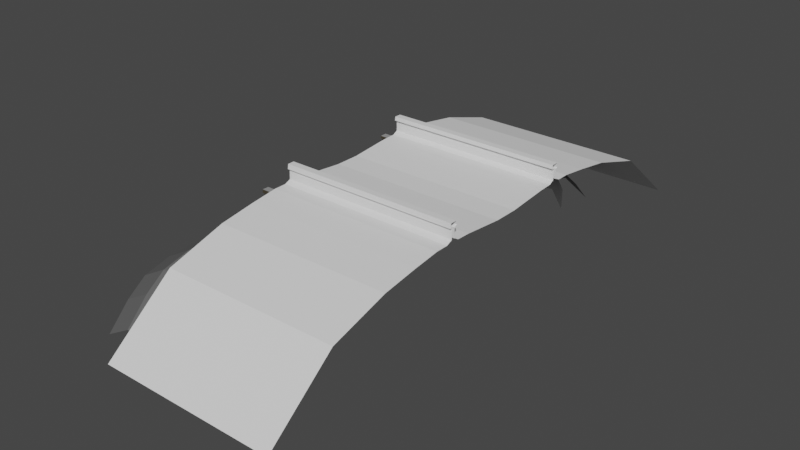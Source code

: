 # Source: Rail_Texturing.blend  (saved by Blender 2.92.15; exported with 4.5.12 LTS)
import bpy
from mathutils import Matrix  # noqa: F401  (used for matrix-valued properties, if any)

bpy.ops.wm.read_factory_settings(use_empty=True)
scene = bpy.context.scene
scene.name = 'Scene'

# ---- collections
col_collection = bpy.data.collections.new('Collection'); scene.collection.children.link(col_collection)

# ---- materials (node trees are filled in below, after node groups)
mat_wood = bpy.data.materials.new('Wood')
mat_wood.use_transparent_shadow = False
mat_steel_brown = bpy.data.materials.new('Steel-Brown')
mat_steel_brown.use_transparent_shadow = False
mat_steel_shiny = bpy.data.materials.new('Steel-Shiny')
mat_steel_shiny.use_transparent_shadow = False
mat_gravel = bpy.data.materials.new('Gravel')
mat_gravel.use_transparent_shadow = False
mat_schwelle = bpy.data.materials.new('Schwelle')
mat_schwelle.use_transparent_shadow = False

# ---- material node trees
mat_wood.use_nodes = True; mat_wood.node_tree.nodes.clear()
_N = mat_wood.node_tree.nodes; _L = mat_wood.node_tree.links
n0 = _N.new('ShaderNodeBsdfPrincipled'); n0.name = 'Principled BSDF'; n0.location = (10, 300)
n0.distribution = 'GGX'
n0.subsurface_method = 'BURLEY'
n0.inputs[0].default_value = (0.5773, 0.6738, 0.5221, 1.0)
n0.inputs[3].default_value = 1.45
n0.inputs[27].default_value = (0.0, 0.0, 0.0, 1.0)
n0.inputs[28].default_value = 1.0
n1 = _N.new('ShaderNodeOutputMaterial'); n1.name = 'Material Output'; n1.location = (300, 300)
_L.new(n0.outputs[0], n1.inputs[0])
n1.is_active_output = True
mat_steel_brown.use_nodes = True; mat_steel_brown.node_tree.nodes.clear()
_N = mat_steel_brown.node_tree.nodes; _L = mat_steel_brown.node_tree.links
n0 = _N.new('ShaderNodeBsdfPrincipled'); n0.name = 'Principled BSDF'; n0.location = (10, 300)
n0.distribution = 'GGX'
n0.subsurface_method = 'BURLEY'
n0.inputs[0].default_value = (0.06072, 0.05048, 0.03175, 1.0)
n0.inputs[3].default_value = 1.45
n0.inputs[27].default_value = (0.0, 0.0, 0.0, 1.0)
n0.inputs[28].default_value = 1.0
n1 = _N.new('ShaderNodeOutputMaterial'); n1.name = 'Material Output'; n1.location = (300, 300)
_L.new(n0.outputs[0], n1.inputs[0])
n1.is_active_output = True
mat_steel_shiny.use_nodes = True; mat_steel_shiny.node_tree.nodes.clear()
_N = mat_steel_shiny.node_tree.nodes; _L = mat_steel_shiny.node_tree.links
n0 = _N.new('ShaderNodeBsdfPrincipled'); n0.name = 'Principled BSDF'; n0.location = (10, 300)
n0.distribution = 'GGX'
n0.subsurface_method = 'BURLEY'
n0.inputs[0].default_value = (0.3108, 0.3108, 0.3108, 1.0)
n0.inputs[3].default_value = 1.45
n0.inputs[27].default_value = (0.0, 0.0, 0.0, 1.0)
n0.inputs[28].default_value = 1.0
n1 = _N.new('ShaderNodeOutputMaterial'); n1.name = 'Material Output'; n1.location = (300, 300)
_L.new(n0.outputs[0], n1.inputs[0])
n1.is_active_output = True
mat_gravel.use_nodes = True; mat_gravel.node_tree.nodes.clear()
_N = mat_gravel.node_tree.nodes; _L = mat_gravel.node_tree.links
n0 = _N.new('ShaderNodeBsdfPrincipled'); n0.name = 'Principled BSDF'; n0.location = (10, 300)
n0.distribution = 'GGX'
n0.subsurface_method = 'BURLEY'
n0.inputs[0].default_value = (0.1237, 0.1237, 0.1237, 1.0)
n0.inputs[3].default_value = 1.45
n0.inputs[27].default_value = (0.0, 0.0, 0.0, 1.0)
n0.inputs[28].default_value = 1.0
n1 = _N.new('ShaderNodeOutputMaterial'); n1.name = 'Material Output'; n1.location = (300, 300)
_L.new(n0.outputs[0], n1.inputs[0])
n1.is_active_output = True
mat_schwelle.use_nodes = True; mat_schwelle.node_tree.nodes.clear()
_N = mat_schwelle.node_tree.nodes; _L = mat_schwelle.node_tree.links
n0 = _N.new('ShaderNodeBsdfPrincipled'); n0.name = 'Principled BSDF'; n0.location = (10, 300)
n0.distribution = 'GGX'
n0.subsurface_method = 'BURLEY'
n0.inputs[3].default_value = 1.45
n0.inputs[27].default_value = (0.0, 0.0, 0.0, 1.0)
n0.inputs[28].default_value = 1.0
n1 = _N.new('ShaderNodeOutputMaterial'); n1.name = 'Material Output'; n1.location = (300, 300)
_L.new(n0.outputs[0], n1.inputs[0])
n1.is_active_output = True

# ---- world
world_world = bpy.data.worlds.new('World'); scene.world = world_world
world_world.use_nodes = True; world_world.node_tree.nodes.clear()
_N = world_world.node_tree.nodes; _L = world_world.node_tree.links
n0 = _N.new('ShaderNodeOutputWorld'); n0.name = 'World Output'; n0.location = (300, 300)
n1 = _N.new('ShaderNodeBackground'); n1.name = 'Background'; n1.location = (10, 300)
n1.inputs[0].default_value = (0.05088, 0.05088, 0.05088, 1.0)
_L.new(n1.outputs[0], n0.inputs[0])
n0.is_active_output = True
world_world.color = (0.05088, 0.05088, 0.05088)
world_world.use_sun_shadow = False
world_world.sun_shadow_jitter_overblur = 0.0

# ---- meshes
me_plane = bpy.data.meshes.new('Plane')
me_plane.from_pydata([(0.2207, -1.379, 0.01882), (0.2207, -0.1088, 0.06314), (0.2207, -0.4652, 0.09662), (0.2207, -0.5893, 0.1011), (0.2207, -0.6327, 0.125), (0.2207, -0.6342, 0.2118), (0.2207, -0.6102, 0.2252), (0.2207, -0.6147, 0.2581), (0.2207, -0.6745, 0.2581), (0.2207, -0.6805, 0.2162), (0.2207, -0.6611, 0.2103), (0.2207, -0.6641, 0.125), (0.2207, -0.7179, 0.1011), (0.2207, -0.8274, 0.1011), (0.2207, -1.06, 0.07007), (0.2207, -1.893, -0.1375), (0.2207, -2.507, -0.6435), (1.808, -1.379, 0.01882), (1.808, -0.1088, 0.06314), (1.808, -0.4652, 0.09662), (1.808, -0.5893, 0.1011), (1.808, -0.6327, 0.125), (1.808, -0.6342, 0.2118), (1.808, -0.6102, 0.2252), (1.808, -0.6147, 0.2581), (1.808, -0.6745, 0.2581), (1.808, -0.6805, 0.2162), (1.808, -0.6611, 0.2103), (1.808, -0.6641, 0.125), (1.808, -0.7179, 0.1011), (1.808, -0.8274, 0.1011), (1.808, -1.06, 0.07007), (1.808, -1.893, -0.1375), (1.808, -2.507, -0.6435), (0.2207, 1.379, 0.01882), (0.2207, 0.1088, 0.06314), (0.2207, 0.4652, 0.09662), (0.2207, 0.5893, 0.1011), (0.2207, 0.6327, 0.125), (0.2207, 0.6342, 0.2118), (0.2207, 0.6102, 0.2252), (0.2207, 0.6147, 0.2581), (0.2207, 0.6745, 0.2581), (0.2207, 0.6805, 0.2162), (0.2207, 0.6611, 0.2103), (0.2207, 0.6641, 0.125), (0.2207, 0.7179, 0.1011), (0.2207, 0.8274, 0.1011), (0.2207, 1.06, 0.07007), (0.2207, 1.893, -0.1375), (0.2207, 2.507, -0.6435), (1.808, 1.379, 0.01882), (1.808, 0.1088, 0.06314), (1.808, 0.4652, 0.09662), (1.808, 0.5893, 0.1011), (1.808, 0.6327, 0.125), (1.808, 0.6342, 0.2118), (1.808, 0.6102, 0.2252), (1.808, 0.6147, 0.2581), (1.808, 0.6745, 0.2581), (1.808, 0.6805, 0.2162), (1.808, 0.6611, 0.2103), (1.808, 0.6641, 0.125), (1.808, 0.7179, 0.1011), (1.808, 0.8274, 0.1011), (1.808, 1.06, 0.07007), (1.808, 1.893, -0.1375), (1.808, 2.507, -0.6435)], [], [(11, 12, 29, 28), (4, 5, 22, 21), (12, 13, 30, 29), (5, 6, 23, 22), (13, 14, 31, 30), (6, 7, 24, 23), (0, 15, 32, 17), (7, 8, 25, 24), (14, 0, 17, 31), (15, 16, 33, 32), (8, 9, 26, 25), (1, 2, 19, 18), (9, 10, 27, 26), (2, 3, 20, 19), (10, 11, 28, 27), (3, 4, 21, 20), (45, 62, 63, 46), (38, 55, 56, 39), (46, 63, 64, 47), (39, 56, 57, 40), (47, 64, 65, 48), (40, 57, 58, 41), (34, 51, 66, 49), (41, 58, 59, 42), (48, 65, 51, 34), (49, 66, 67, 50), (42, 59, 60, 43), (35, 52, 53, 36), (43, 60, 61, 44), (36, 53, 54, 37), (44, 61, 62, 45), (37, 54, 55, 38), (1, 18, 52, 35)])
_uv = me_plane.uv_layers.new(name='UVMap')
_uv.uv.foreach_set('vector', [0.7523, 0.7432, 0.7523, 0.7566, 0.4135, 0.7566, 0.4135, 0.7432, 0.7524, 0.6603, 0.7524, 0.6801, 0.4135, 0.6801, 0.4135, 0.6603, 0.7523, 0.7566, 0.7523, 0.7816, 0.4135, 0.7816, 0.4135, 0.7566, 0.7524, 0.6801, 0.7524, 0.6865, 0.4135, 0.6865, 0.4135, 0.6801, 0.7523, 0.7816, 0.7523, 0.8351, 0.4135, 0.8351, 0.4135, 0.7816, 0.7524, 0.6865, 0.7524, 0.694, 0.4135, 0.694, 0.4135, 0.6865, 0.7523, 0.9091, 0.7523, 1.032, 0.4135, 1.032, 0.4135, 0.9091, 0.7524, 0.694, 0.7524, 0.7077, 0.4135, 0.7077, 0.4135, 0.694, 0.7523, 0.8351, 0.7523, 0.9091, 0.4135, 0.9091, 0.4135, 0.8351, 0.7523, 1.032, 0.7523, 1.213, 0.4135, 1.213, 0.4135, 1.032, 0.7524, 0.7077, 0.7524, 0.7174, 0.4135, 0.7174, 0.4135, 0.7077, 0.7524, 0.5389, 0.7524, 0.6207, 0.4135, 0.6207, 0.4135, 0.5389, 0.7524, 0.7174, 0.7523, 0.7237, 0.4135, 0.7237, 0.4135, 0.7174, 0.7524, 0.6207, 0.7524, 0.649, 0.4135, 0.649, 0.4135, 0.6207, 0.7523, 0.7237, 0.7523, 0.7432, 0.4135, 0.7432, 0.4135, 0.7237, 0.7524, 0.649, 0.7524, 0.6603, 0.4135, 0.6603, 0.4135, 0.649, 0.7523, 0.285, 0.4135, 0.285, 0.4135, 0.2715, 0.7523, 0.2715, 0.7524, 0.3678, 0.4135, 0.3678, 0.4135, 0.348, 0.7524, 0.348, 0.7523, 0.2715, 0.4135, 0.2715, 0.4135, 0.2465, 0.7523, 0.2465, 0.7524, 0.348, 0.4135, 0.348, 0.4135, 0.3417, 0.7524, 0.3417, 0.7523, 0.2465, 0.4135, 0.2465, 0.4135, 0.193, 0.7523, 0.193, 0.7524, 0.3417, 0.4135, 0.3417, 0.4135, 0.3341, 0.7524, 0.3341, 0.7523, 0.1191, 0.4135, 0.1191, 0.4135, -0.00349, 0.7523, -0.00349, 0.7524, 0.3341, 0.4135, 0.3341, 0.4135, 0.3204, 0.7524, 0.3204, 0.7523, 0.193, 0.4135, 0.193, 0.4135, 0.1191, 0.7523, 0.1191, 0.7523, -0.00349, 0.4135, -0.00349, 0.4135, -0.1852, 0.7523, -0.1852, 0.7524, 0.3204, 0.4135, 0.3204, 0.4135, 0.3108, 0.7524, 0.3108, 0.7524, 0.4892, 0.4135, 0.4892, 0.4135, 0.4075, 0.7524, 0.4075, 0.7524, 0.3108, 0.4135, 0.3108, 0.4135, 0.3044, 0.7523, 0.3044, 0.7524, 0.4075, 0.4135, 0.4075, 0.4135, 0.3791, 0.7524, 0.3791, 0.7523, 0.3044, 0.4135, 0.3044, 0.4135, 0.285, 0.7523, 0.285, 0.7524, 0.3791, 0.4135, 0.3791, 0.4135, 0.3678, 0.7524, 0.3678, 0.7524, 0.5389, 0.4135, 0.5389, 0.4135, 0.4892, 0.7524, 0.4892])
me_plane.materials.append(None)
me_plane.use_remesh_preserve_volume = False
me_plane.use_remesh_preserve_attributes = False
me_plane.use_mirror_vertex_groups = False
me_plane.update()
me_plane_001 = bpy.data.meshes.new('Plane.001')
me_plane_001.from_pydata([(-0.006151, -0.03667, -0.7305), (0.9938, -0.03667, -0.7305), (0.9938, -0.1219, -0.733), (-0.006151, -0.1219, -0.733), (-0.006151, -0.00233, -0.6873), (0.9938, -0.00233, -0.6873), (0.9938, -0.001058, -0.7483), (-0.006151, -0.001058, -0.7483), (-0.006151, -0.1639, -0.6084), (0.9938, -0.1639, -0.6084), (0.9938, -0.1232, -0.7102), (-0.006151, -0.1232, -0.7102), (0.9938, -0.1601, -0.8348), (-0.006151, -0.1601, -0.8348), (0.9938, -0.03031, -0.7496), (-0.006151, -0.03031, -0.7496), (-0.006151, -0.0354, -0.7089), (0.9938, -0.0354, -0.7089), (0.9938, -0.02395, -0.6873), (-0.006151, -0.02395, -0.6873), (0.6765, -0.1589, -1.158), (0.6812, -0.2535, -1.184), (0.3065, -0.2535, -1.184), (0.3112, -0.1589, -1.158), (0.3065, -0.2535, 1.184), (-0.006151, -0.03667, 0.7305), (-0.006151, -0.1219, 0.733), (0.9938, -0.1219, 0.733), (0.9938, -0.03667, 0.7305), (-0.006151, -0.00233, 0.6873), (-0.006151, -0.001058, 0.7483), (0.9938, -0.001058, 0.7483), (0.9938, -0.00233, 0.6873), (-0.006151, -0.1639, 0.6084), (-0.006151, -0.1232, 0.7102), (0.9938, -0.1232, 0.7102), (0.9938, -0.1639, 0.6084), (-0.006151, -0.1601, 0.8348), (0.9938, -0.1601, 0.8348), (-0.006151, -0.03031, 0.7496), (0.9938, -0.03031, 0.7496), (-0.006151, -0.0354, 0.7089), (-0.006151, -0.02395, 0.6873), (0.9938, -0.02395, 0.6873), (0.9938, -0.0354, 0.7089), (0.6812, -0.2535, 1.184), (0.6765, -0.1589, 1.158), (0.3112, -0.1589, 1.158)], [], [(0, 1, 2, 3), (4, 5, 6, 7), (8, 9, 10, 11), (3, 2, 12, 13), (7, 6, 14, 15), (16, 17, 18, 19), (11, 10, 17, 16), (15, 14, 1, 0), (19, 18, 5, 4), (46, 45, 21, 20), (20, 21, 22, 23), (23, 22, 24, 47), (20, 23, 47, 46), (25, 26, 27, 28), (29, 30, 31, 32), (33, 34, 35, 36), (26, 37, 38, 27), (30, 39, 40, 31), (41, 42, 43, 44), (34, 41, 44, 35), (39, 25, 28, 40), (42, 29, 32, 43), (46, 47, 24, 45)])
me_plane_001.polygons.foreach_set('use_smooth', [True] * 23)
me_plane_001.polygons.foreach_set('material_index', [1, 2, 1, 1, 1, 1, 1, 1, 1, 0, 0, 0, 0, 1, 2, 1, 1, 1, 1, 1, 1, 1, 0])
_k = set([(0, 1), (0, 3), (0, 15), (1, 2), (1, 14), (2, 3), (2, 12), (3, 13), (4, 5), (4, 7), (4, 19), (5, 6), (5, 18), (6, 7), (6, 14), (7, 15), (8, 9), (8, 11), (9, 10), (10, 11), (10, 17), (11, 16), (12, 13), (14, 15), (16, 17), (16, 19), (17, 18), (18, 19), (20, 21), (20, 23), (20, 46), (21, 22), (21, 45), (22, 23), (22, 24), (23, 47), (24, 45), (24, 47), (25, 26), (25, 28), (25, 39), (26, 27), (26, 37), (27, 28), (27, 38), (28, 40), (29, 30), (29, 32), (29, 42), (30, 31), (30, 39), (31, 32), (31, 40), (32, 43), (33, 34), (33, 36), (34, 35), (34, 41), (35, 36), (35, 44), (37, 38), (39, 40), (41, 42), (41, 44), (42, 43), (43, 44), (45, 46), (46, 47)])
me_plane_001.attributes.new('sharp_edge', 'BOOLEAN', 'EDGE').data.foreach_set('value', [ (min(e.vertices), max(e.vertices)) in _k for e in me_plane_001.edges])
_uv = me_plane_001.uv_layers.new(name='UVMap')
_uv.uv.foreach_set('vector', [0.0001355, 0.323, 0.9123, 0.323, 0.9123, 0.4007, 0.0001353, 0.4007, 0.0001356, 0.2222, 0.9123, 0.2222, 0.9123, 0.2779, 0.0001355, 0.2779, 0.0001351, 0.0001377, 0.9123, 0.000135, 0.9123, 0.1001, 0.0001353, 0.1001, 0.0001353, 0.4007, 0.9123, 0.4007, 0.9123, 0.4999, 0.000135, 0.4999, 0.0001355, 0.2779, 0.9123, 0.2779, 0.9123, 0.3046, 0.0001355, 0.3046, 0.0001356, 0.1802, 0.9123, 0.1802, 0.9123, 0.2025, 0.0001356, 0.2025, 0.0001353, 0.1001, 0.9123, 0.1001, 0.9123, 0.1802, 0.0001356, 0.1802, 0.0001355, 0.3046, 0.9123, 0.3046, 0.9123, 0.323, 0.0001355, 0.323, 0.0001356, 0.2025, 0.9123, 0.2025, 0.9123, 0.2222, 0.0001356, 0.2222, -0.1224, 1.724, -0.02219, 1.751, -0.02219, -0.7532, -0.1224, -0.7262, 0.2862, -0.3616, 0.1825, -0.3566, 0.1825, -0.7532, 0.2862, -0.7482, -0.0219, -0.7262, 0.07837, -0.7532, 0.07837, 1.752, -0.0219, 1.725, 1.366, 0.2903, 1.366, 0.5713, -0.4157, 0.5713, -0.4157, 0.2903, 0.0001351, 0.677, 0.0001352, 0.5993, 0.9123, 0.5993, 0.9123, 0.677, 0.000135, 0.7778, 0.0001351, 0.7221, 0.9123, 0.7221, 0.9123, 0.7778, 0.0001357, 0.9999, 0.0001353, 0.8999, 0.9123, 0.8999, 0.9123, 0.9999, 0.0001352, 0.5993, 0.0001355, 0.5001, 0.9123, 0.5001, 0.9123, 0.5993, 0.0001351, 0.7221, 0.0001351, 0.6954, 0.9123, 0.6954, 0.9123, 0.7221, 0.0001351, 0.8198, 0.000135, 0.7975, 0.9123, 0.7975, 0.9123, 0.8198, 0.0001353, 0.8999, 0.0001351, 0.8198, 0.9123, 0.8198, 0.9123, 0.8999, 0.0001351, 0.6954, 0.0001351, 0.677, 0.9123, 0.677, 0.9123, 0.6954, 0.000135, 0.7975, 0.000135, 0.7778, 0.9123, 0.7778, 0.9123, 0.7975, 0.0787, -0.3607, 0.0787, -0.7465, 0.1822, -0.7514, 0.1822, -0.3557])
me_plane_001.materials.append(mat_wood)
me_plane_001.materials.append(mat_steel_brown)
me_plane_001.materials.append(mat_steel_shiny)
me_plane_001.use_remesh_fix_poles = True
me_plane_001.use_remesh_preserve_attributes = False
me_plane_001.use_mirror_vertex_groups = False
me_plane_001.update()
me_plane_001.normals_split_custom_set([tuple(v) for v in zip(*[iter([0.0, 0.02984, -0.9996, 0.0, 0.02984, -0.9996, 0.0, 0.02984, -0.9996, 0.0, 0.02984, -0.9996, 0.0, 0.9998, 0.02083, 0.0, 0.9998, 0.02083, 0.0, 0.9998, 0.02083, 0.0, 0.9998, 0.02083, 0.0, 0.9285, 0.3714, 0.0, 0.9285, 0.3714, 0.0, 0.9285, 0.3714, 0.0, 0.9285, 0.3714, 0.0, 0.9363, -0.3511, 0.0, 0.9363, -0.3511, 0.0, 0.9363, -0.3511, 0.0, 0.9363, -0.3511, 0.0, 0.04344, -0.9991, 0.0, 0.04344, -0.9991, 0.0, 0.04344, -0.9991, 0.0, 0.04344, -0.9991, 0.0, -0.8838, 0.4679, 0.0, -0.8838, 0.4679, 0.0, -0.8838, 0.4679, 0.0, -0.8838, 0.4679, 0.0, -0.01449, 0.9999, 0.0, -0.01449, 0.9999, 0.0, -0.01449, 0.9999, 0.0, -0.01449, 0.9999, 0.0, -0.9487, -0.3162, 0.0, -0.9487, -0.3162, 0.0, -0.9487, -0.3162, 0.0, -0.9487, -0.3162, 0.0, 0.0, 1.0, 0.0, 0.0, 1.0, 0.0, 0.0, 1.0, 0.0, 0.0, 1.0, 0.9259, -0.08989, -0.367, 0.8433, -0.2449, -0.4784, 0.8417, -0.1892, -0.5057, 0.815, -0.4427, 0.3738, -0.4189, -0.2221, -0.8804, 0.3104, -0.2284, -0.9228, 0.0, 0.2605, -0.9655, 0.0, 0.2605, -0.9655, -0.9988, 0.04922, 0.0, -0.9988, 0.04922, 0.0, -0.8433, -0.2449, -0.4784, -0.82, -0.5468, -0.1692, -0.4336, 0.7922, 0.4294, 0.0, 1.0, 0.0, 0.2743, 0.7921, -0.5453, -0.3734, 0.9203, -0.1166, 0.0, 0.02984, 0.9996, 0.0, 0.02984, 0.9996, 0.0, 0.02984, 0.9996, 0.0, 0.02984, 0.9996, 0.0, 0.9998, -0.02083, 0.0, 0.9998, -0.02083, 0.0, 0.9998, -0.02083, 0.0, 0.9998, -0.02083, 0.0, 0.9285, -0.3714, 0.0, 0.9285, -0.3714, 0.0, 0.9285, -0.3714, 0.0, 0.9285, -0.3714, 0.0, 0.9363, 0.3511, 0.0, 0.9363, 0.3511, 0.0, 0.9363, 0.3511, 0.0, 0.9363, 0.3511, 0.0, 0.04344, 0.9991, 0.0, 0.04344, 0.9991, 0.0, 0.04344, 0.9991, 0.0, 0.04344, 0.9991, 0.0, -0.8838, -0.4679, 0.0, -0.8838, -0.4679, 0.0, -0.8838, -0.4679, 0.0, -0.8838, -0.4679, 0.0, -0.01449, -0.9999, 0.0, -0.01449, -0.9999, 0.0, -0.01449, -0.9999, 0.0, -0.01449, -0.9999, 0.0, -0.9487, 0.3162, 0.0, -0.9487, 0.3162, 0.0, -0.9487, 0.3162, 0.0, -0.9487, 0.3162, 0.0, 0.0, -1.0, 0.0, 0.0, -1.0, 0.0, 0.0, -1.0, 0.0, 0.0, -1.0, -0.1022, -0.1248, 0.9869, 0.5414, -0.06593, 0.8382, -0.2516, 0.6965, 0.672, 0.2515, 0.6965, 0.672])] * 3)])
me_plane_002 = bpy.data.meshes.new('Plane.002')
me_plane_002.from_pydata([(0.0, 0.5468, -0.1939), (1.0, 0.5468, -0.1939), (0.0, 0.8222, -0.1856), (1.0, 0.8222, -0.1856), (0.0, 1.54, -0.2326), (1.0, 1.54, -0.2326), (0.0, 1.784, -0.2936), (1.0, 1.784, -0.2936), (0.0, 1.96, -0.4236), (1.0, 1.96, -0.4236), (0.0, 2.162, -0.6346), (1.0, 2.162, -0.6346), (1.25, 0.5468, -0.3368), (1.25, 0.8222, -0.3284), (1.25, 1.54, -0.3754), (1.25, 1.784, -0.4365), (1.25, 1.96, -0.5664), (1.25, 2.162, -0.7775), (-0.2391, 0.5468, -0.3288), (-0.2391, 0.8222, -0.3204), (-0.2391, 1.54, -0.3674), (-0.2391, 1.784, -0.4285), (-0.2391, 1.96, -0.5584), (-0.2391, 2.162, -0.7695), (0.0, 0.0, -0.2179), (1.0, 0.0, -0.2179), (0.0, -0.5468, -0.1939), (1.0, -0.5468, -0.1939), (0.0, -0.8222, -0.1856), (1.0, -0.8222, -0.1856), (0.0, -1.54, -0.2326), (1.0, -1.54, -0.2326), (0.0, -1.784, -0.2936), (1.0, -1.784, -0.2936), (0.0, -1.96, -0.4236), (1.0, -1.96, -0.4236), (0.0, -2.162, -0.6346), (1.0, -2.162, -0.6346), (1.25, 0.0, -0.3608), (1.25, -0.5468, -0.3368), (1.25, -0.8222, -0.3284), (1.25, -1.54, -0.3754), (1.25, -1.784, -0.4365), (1.25, -1.96, -0.5664), (1.25, -2.162, -0.7775), (-0.2391, 0.0, -0.3528), (-0.2391, -0.5468, -0.3288), (-0.2391, -0.8222, -0.3204), (-0.2391, -1.54, -0.3674), (-0.2391, -1.784, -0.4285), (-0.2391, -1.96, -0.5584), (-0.2391, -2.162, -0.7695)], [], [(24, 25, 1, 0), (0, 1, 3, 2), (2, 3, 5, 4), (4, 5, 7, 6), (6, 7, 9, 8), (8, 9, 11, 10), (3, 1, 12, 13), (9, 7, 15, 16), (1, 25, 38, 12), (5, 3, 13, 14), (11, 9, 16, 17), (7, 5, 14, 15), (8, 10, 23, 22), (24, 0, 18, 45), (4, 6, 21, 20), (0, 2, 19, 18), (6, 8, 22, 21), (2, 4, 20, 19), (24, 26, 27, 25), (26, 28, 29, 27), (28, 30, 31, 29), (30, 32, 33, 31), (32, 34, 35, 33), (34, 36, 37, 35), (29, 40, 39, 27), (35, 43, 42, 33), (27, 39, 38, 25), (31, 41, 40, 29), (37, 44, 43, 35), (33, 42, 41, 31), (34, 50, 51, 36), (24, 45, 46, 26), (30, 48, 49, 32), (26, 46, 47, 28), (32, 49, 50, 34), (28, 47, 48, 30)])
_uv = me_plane_002.uv_layers.new(name='UVMap')
_uv.uv.foreach_set('vector', [0.4981, 0.2937, 0.4989, 0.7132, 0.2694, 0.7119, 0.2691, 0.2952, 0.2691, 0.2952, 0.2694, 0.7119, 0.1544, 0.7106, 0.1545, 0.2965, 0.1545, 0.2965, 0.1544, 0.7106, -0.01978, 0.7094, -0.01968, 0.298, -0.01968, 0.298, -0.01978, 0.7094, -0.1234, 0.7086, -0.1233, 0.299, -0.1233, 0.299, -0.1234, 0.7086, -0.213, 0.71, -0.2134, 0.2981, -0.2134, 0.2981, -0.213, 0.71, -0.3339, 0.7124, -0.335, 0.2965, 0.1544, 0.7106, 0.2694, 0.7119, 0.269, 0.8189, 0.1527, 0.8176, -0.213, 0.71, -0.1234, 0.7086, -0.1316, 0.8138, -0.2234, 0.8152, 0.2694, 0.7119, 0.4989, 0.7132, 0.4991, 0.8202, 0.269, 0.8189, -0.01978, 0.7094, 0.1544, 0.7106, 0.1527, 0.8176, -0.02492, 0.8158, -0.3339, 0.7124, -0.213, 0.71, -0.2234, 0.8152, -0.3454, 0.8182, -0.1234, 0.7086, -0.01978, 0.7094, -0.02492, 0.8158, -0.1316, 0.8138, -0.2134, 0.2981, -0.335, 0.2965, -0.3449, 0.1954, -0.2224, 0.1976, 0.4981, 0.2937, 0.2691, 0.2952, 0.2687, 0.1938, 0.4979, 0.1922, -0.01968, 0.298, -0.1233, 0.299, -0.1304, 0.1987, -0.02408, 0.1969, 0.2691, 0.2952, 0.1545, 0.2965, 0.1529, 0.1951, 0.2687, 0.1938, -0.1233, 0.299, -0.2134, 0.2981, -0.2224, 0.1976, -0.1304, 0.1987, 0.1545, 0.2965, -0.01968, 0.298, -0.02408, 0.1969, 0.1529, 0.1951, 0.4981, 0.2937, 0.7271, 0.2943, 0.7284, 0.7111, 0.4989, 0.7132, 0.7271, 0.2943, 0.8417, 0.2952, 0.8434, 0.7093, 0.7284, 0.7111, 0.8417, 0.2952, 1.016, 0.296, 1.018, 0.7074, 0.8434, 0.7093, 1.016, 0.296, 1.12, 0.2966, 1.121, 0.7062, 1.018, 0.7074, 1.12, 0.2966, 1.21, 0.2954, 1.211, 0.7073, 1.121, 0.7062, 1.21, 0.2954, 1.331, 0.2933, 1.332, 0.7092, 1.211, 0.7073, 0.8434, 0.7093, 0.8456, 0.8162, 0.7293, 0.818, 0.7284, 0.7111, 1.211, 0.7073, 1.222, 0.8125, 1.13, 0.8113, 1.121, 0.7062, 0.7284, 0.7111, 0.7293, 0.818, 0.4991, 0.8202, 0.4989, 0.7132, 1.018, 0.7074, 1.023, 0.8137, 0.8456, 0.8162, 0.8434, 0.7093, 1.332, 0.7092, 1.344, 0.8149, 1.222, 0.8125, 1.211, 0.7073, 1.121, 0.7062, 1.13, 0.8113, 1.023, 0.8137, 1.018, 0.7074, 1.21, 0.2954, 1.218, 0.1948, 1.341, 0.1922, 1.331, 0.2933, 0.4981, 0.2937, 0.4979, 0.1922, 0.7272, 0.193, 0.7271, 0.2943, 1.016, 0.296, 1.02, 0.1949, 1.126, 0.1963, 1.12, 0.2966, 0.7271, 0.2943, 0.7272, 0.193, 0.8429, 0.1938, 0.8417, 0.2952, 1.12, 0.2966, 1.126, 0.1963, 1.218, 0.1948, 1.21, 0.2954, 0.8417, 0.2952, 0.8429, 0.1938, 1.02, 0.1949, 1.016, 0.296])
me_plane_002.materials.append(mat_gravel)
me_plane_002.use_remesh_fix_poles = True
me_plane_002.use_remesh_preserve_attributes = False
me_plane_002.use_mirror_vertex_groups = False
me_plane_002.update()
me_plane_003 = bpy.data.meshes.new('Plane.003')
me_plane_003.from_pydata([(0.2543, -0.4702, -1.926), (0.2636, -0.7354, -2.137), (0.01101, -0.7388, -2.136), (0.01376, -0.4585, -1.927), (0.2596, -0.2279, -0.8268), (0.2586, -0.2291, -1.102), (-0.001399, -0.218, -1.101), (0.02949, -0.2021, -0.8291), (0.2757, -0.2309, -1.379), (0.2614, -0.3486, -1.652), (0.0219, -0.3355, -1.653), (-0.005128, -0.2698, -1.375), (0.2443, -0.2476, -0.2751), (0.2636, -0.2227, -0.5523), (0.01062, -0.2265, -0.5519), (0.004212, -0.2382, -0.2759), (0.7572, -0.231, -0.2765), (0.7445, -0.2474, -0.5501), (0.5183, -0.2167, -0.5528), (0.4947, -0.2472, -0.2751), (0.7786, -0.2273, -1.379), (0.7764, -0.3299, -1.654), (0.5008, -0.3627, -1.651), (0.528, -0.2412, -1.379), (0.7657, -0.2199, -0.8275), (0.7583, -0.2296, -1.102), (0.5532, -0.2103, -1.107), (0.5247, -0.2083, -0.8286), (0.7535, -0.4719, -1.926), (0.7471, -0.7567, -2.135), (0.4963, -0.7578, -2.135), (0.505, -0.47, -1.926), (1.017, -0.4538, -1.928), (1.008, -0.7423, -2.136), (0.9987, -0.2021, -0.8256), (1.017, -0.218, -1.103), (1.022, -0.2707, -1.378), (1.026, -0.3299, -1.654), (1.002, -0.2382, -0.2759), (1.024, -0.2265, -0.5535), (1.007, -0.2316, 1.167e-09), (0.7608, -0.2263, 1.167e-09), (0.5139, -0.2223, 1.167e-09), (0.2503, -0.2399, 1.167e-09), (0.01271, -0.2238, 1.167e-09), (1.007, -0.4352, 1.167e-09), (1.002, -0.4418, -0.2759), (1.022, -0.4744, -1.378), (1.026, -0.5335, -1.654), (1.024, -0.4302, -0.5535), (0.9987, -0.4058, -0.8256), (1.017, -0.6575, -1.928), (1.008, -0.9459, -2.136), (1.017, -0.4217, -1.103), (-0.09093, -0.434, -0.2759), (-0.08242, -0.4197, 1.167e-09), (-0.08413, -0.9346, -2.136), (-0.08138, -0.6543, -1.927), (-0.08452, -0.4224, -0.5519), (-0.07324, -0.5313, -1.653), (-0.1003, -0.4657, -1.375), (-0.09654, -0.4139, -1.101), (-0.06565, -0.3979, -0.8291), (0.2543, -0.4702, 1.926), (0.01376, -0.4585, 1.927), (0.01101, -0.7585, 2.143), (0.2636, -0.755, 2.143), (0.2596, -0.2279, 0.8268), (0.02949, -0.2021, 0.8291), (-0.001399, -0.218, 1.101), (0.2586, -0.2291, 1.102), (0.2757, -0.2309, 1.379), (-0.005128, -0.2698, 1.375), (0.0219, -0.3355, 1.653), (0.2614, -0.3486, 1.652), (0.2443, -0.2476, 0.2751), (0.004212, -0.2382, 0.2759), (0.01062, -0.2265, 0.5519), (0.2636, -0.2227, 0.5523), (0.7572, -0.231, 0.2765), (0.4947, -0.2472, 0.2751), (0.5183, -0.2167, 0.5528), (0.7445, -0.2474, 0.5501), (0.7786, -0.2273, 1.379), (0.528, -0.2412, 1.379), (0.5008, -0.3627, 1.651), (0.7764, -0.3299, 1.654), (0.7657, -0.2199, 0.8275), (0.5247, -0.2083, 0.8286), (0.5532, -0.2103, 1.107), (0.7583, -0.2296, 1.102), (0.7535, -0.4719, 1.926), (0.505, -0.47, 1.926), (0.4963, -0.7774, 2.141), (0.7471, -0.7764, 2.141), (1.017, -0.4538, 1.928), (1.008, -0.762, 2.143), (0.9987, -0.2021, 0.8256), (1.017, -0.218, 1.103), (1.022, -0.2707, 1.378), (1.026, -0.3299, 1.654), (1.002, -0.2382, 0.2759), (1.024, -0.2265, 0.5535), (1.002, -0.4418, 0.2759), (1.026, -0.5335, 1.654), (1.022, -0.4744, 1.378), (1.024, -0.4302, 0.5535), (0.9987, -0.4058, 0.8256), (1.008, -0.9656, 2.143), (1.017, -0.6575, 1.928), (1.017, -0.4217, 1.103), (-0.09093, -0.434, 0.2759), (-0.08138, -0.6543, 1.927), (-0.08413, -0.9543, 2.143), (-0.08452, -0.4224, 0.5519), (-0.07324, -0.5313, 1.653), (-0.1003, -0.4657, 1.375), (-0.06565, -0.3979, 0.8291), (-0.09654, -0.4139, 1.101)], [], [(0, 1, 2, 3), (4, 5, 6, 7), (8, 9, 10, 11), (12, 13, 14, 15), (16, 17, 18, 19), (20, 21, 22, 23), (24, 25, 26, 27), (28, 29, 30, 31), (19, 18, 13, 12), (23, 22, 9, 8), (27, 26, 5, 4), (31, 30, 1, 0), (32, 33, 29, 28), (34, 35, 25, 24), (36, 37, 21, 20), (38, 39, 17, 16), (37, 32, 28, 21), (22, 31, 0, 9), (21, 28, 31, 22), (9, 0, 3, 10), (35, 36, 20, 25), (26, 23, 8, 5), (25, 20, 23, 26), (5, 8, 11, 6), (40, 38, 16, 41), (42, 19, 12, 43), (41, 16, 19, 42), (43, 12, 15, 44), (39, 34, 24, 17), (18, 27, 4, 13), (17, 24, 27, 18), (13, 4, 7, 14), (40, 45, 46, 38), (36, 47, 48, 37), (38, 46, 49, 39), (39, 49, 50, 34), (32, 51, 52, 33), (37, 48, 51, 32), (35, 53, 47, 36), (34, 50, 53, 35), (15, 54, 55, 44), (2, 56, 57, 3), (14, 58, 54, 15), (3, 57, 59, 10), (10, 59, 60, 11), (6, 61, 62, 7), (7, 62, 58, 14), (11, 60, 61, 6), (63, 64, 65, 66), (67, 68, 69, 70), (71, 72, 73, 74), (75, 76, 77, 78), (79, 80, 81, 82), (83, 84, 85, 86), (87, 88, 89, 90), (91, 92, 93, 94), (80, 75, 78, 81), (84, 71, 74, 85), (88, 67, 70, 89), (92, 63, 66, 93), (95, 91, 94, 96), (97, 87, 90, 98), (99, 83, 86, 100), (101, 79, 82, 102), (100, 86, 91, 95), (85, 74, 63, 92), (86, 85, 92, 91), (74, 73, 64, 63), (98, 90, 83, 99), (89, 70, 71, 84), (90, 89, 84, 83), (70, 69, 72, 71), (40, 41, 79, 101), (42, 43, 75, 80), (41, 42, 80, 79), (43, 44, 76, 75), (102, 82, 87, 97), (81, 78, 67, 88), (82, 81, 88, 87), (78, 77, 68, 67), (40, 101, 103, 45), (99, 100, 104, 105), (101, 102, 106, 103), (102, 97, 107, 106), (95, 96, 108, 109), (100, 95, 109, 104), (98, 99, 105, 110), (97, 98, 110, 107), (76, 44, 55, 111), (65, 64, 112, 113), (77, 76, 111, 114), (64, 73, 115, 112), (73, 72, 116, 115), (69, 68, 117, 118), (68, 77, 114, 117), (72, 69, 118, 116)])
me_plane_003.polygons.foreach_set('use_smooth', [True] * 96)
_k = set([(0, 1), (0, 3), (0, 9), (0, 31), (2, 3), (3, 10), (3, 57), (4, 5), (4, 7), (4, 13), (4, 27), (5, 6), (5, 8), (5, 26), (6, 7), (6, 11), (6, 61), (7, 14), (7, 62), (8, 9), (8, 11), (8, 23), (9, 10), (9, 22), (10, 11), (10, 59), (11, 60), (12, 13), (12, 15), (12, 19), (12, 43), (13, 14), (13, 18), (14, 15), (14, 58), (15, 44), (16, 17), (16, 19), (16, 38), (16, 41), (17, 18), (17, 24), (17, 39), (18, 19), (18, 27), (20, 21), (20, 23), (20, 25), (20, 36), (21, 22), (21, 28), (21, 37), (22, 23), (22, 31), (23, 26), (24, 25), (24, 27), (24, 34), (25, 26), (25, 35), (26, 27), (28, 29), (28, 31), (28, 32), (30, 31), (32, 33), (32, 37), (34, 35), (34, 39), (34, 50), (35, 36), (35, 53), (36, 37), (37, 48), (38, 39), (38, 40), (38, 46), (39, 49), (40, 41), (40, 45), (40, 101), (41, 42), (41, 79), (42, 43), (43, 44), (43, 75), (44, 76), (63, 64), (63, 66), (63, 74), (63, 92), (64, 65), (64, 73), (64, 112), (67, 68), (67, 70), (67, 78), (67, 88), (68, 69), (68, 77), (68, 117), (69, 70), (69, 72), (69, 118), (70, 71), (70, 89), (71, 72), (71, 74), (71, 84), (72, 73), (72, 116), (73, 74), (73, 115), (74, 85), (75, 76), (75, 78), (75, 80), (76, 77), (77, 78), (77, 114), (78, 81), (79, 80), (79, 82), (79, 101), (80, 81), (81, 82), (81, 88), (82, 87), (82, 102), (83, 84), (83, 86), (83, 90), (83, 99), (84, 85), (84, 89), (85, 86), (85, 92), (86, 91), (86, 100), (87, 88), (87, 90), (87, 97), (88, 89), (89, 90), (90, 98), (91, 92), (91, 94), (91, 95), (92, 93), (95, 96), (95, 100), (97, 98), (97, 102), (97, 107), (98, 99), (98, 110), (99, 100), (100, 104), (101, 102), (101, 103), (102, 106)])
me_plane_003.attributes.new('sharp_edge', 'BOOLEAN', 'EDGE').data.foreach_set('value', [ (min(e.vertices), max(e.vertices)) in _k for e in me_plane_003.edges])
_uv = me_plane_003.uv_layers.new(name='UVMap')
_uv.uv.foreach_set('vector', [0.1309, 0.09847, 0.1336, 0.04301, 0.0576, 0.04307, 0.05857, 0.09864, 0.133, 0.3212, 0.1326, 0.267, 0.0544, 0.2676, 0.06384, 0.3215, 0.1376, 0.2124, 0.1332, 0.1556, 0.06113, 0.1558, 0.05314, 0.2122, 0.1288, 0.4295, 0.1344, 0.3755, 0.05833, 0.3755, 0.05657, 0.4296, 0.283, 0.4294, 0.279, 0.3751, 0.211, 0.3754, 0.2041, 0.4294, 0.2888, 0.2123, 0.288, 0.1555, 0.2052, 0.1554, 0.2135, 0.212, 0.2853, 0.3211, 0.2829, 0.2669, 0.2212, 0.2664, 0.2128, 0.3213, 0.281, 0.09827, 0.279, 0.04267, 0.2036, 0.04275, 0.2063, 0.09838, 0.2041, 0.4294, 0.211, 0.3754, 0.1344, 0.3755, 0.1288, 0.4295, 0.2135, 0.212, 0.2052, 0.1554, 0.1332, 0.1556, 0.1376, 0.2124, 0.2128, 0.3213, 0.2212, 0.2664, 0.1326, 0.267, 0.133, 0.3212, 0.2063, 0.09838, 0.2036, 0.04275, 0.1336, 0.04301, 0.1309, 0.09847, 0.3604, 0.09832, 0.3575, 0.04269, 0.279, 0.04267, 0.281, 0.09827, 0.3553, 0.3219, 0.3607, 0.2669, 0.2829, 0.2669, 0.2853, 0.3211, 0.3621, 0.2112, 0.3632, 0.1555, 0.288, 0.1555, 0.2888, 0.2123, 0.3565, 0.4293, 0.3632, 0.3749, 0.279, 0.3751, 0.283, 0.4294, 0.3632, 0.1555, 0.3604, 0.09832, 0.281, 0.09827, 0.288, 0.1555, 0.2052, 0.1554, 0.2063, 0.09838, 0.1309, 0.09847, 0.1332, 0.1556, 0.288, 0.1555, 0.281, 0.09827, 0.2063, 0.09838, 0.2052, 0.1554, 0.1332, 0.1556, 0.1309, 0.09847, 0.05857, 0.09864, 0.06113, 0.1558, 0.3607, 0.2669, 0.3621, 0.2112, 0.2888, 0.2123, 0.2829, 0.2669, 0.2212, 0.2664, 0.2135, 0.212, 0.1376, 0.2124, 0.1326, 0.267, 0.2829, 0.2669, 0.2888, 0.2123, 0.2135, 0.212, 0.2212, 0.2664, 0.1326, 0.267, 0.1376, 0.2124, 0.05314, 0.2122, 0.0544, 0.2676, 0.3582, 0.4838, 0.3565, 0.4293, 0.283, 0.4294, 0.2843, 0.484, 0.21, 0.4842, 0.2041, 0.4294, 0.1288, 0.4295, 0.1307, 0.4839, 0.2843, 0.484, 0.283, 0.4294, 0.2041, 0.4294, 0.21, 0.4842, 0.1307, 0.4839, 0.1288, 0.4295, 0.05657, 0.4296, 0.05928, 0.4843, 0.3632, 0.3749, 0.3553, 0.3219, 0.2853, 0.3211, 0.279, 0.3751, 0.211, 0.3754, 0.2128, 0.3213, 0.133, 0.3212, 0.1344, 0.3755, 0.279, 0.3751, 0.2853, 0.3211, 0.2128, 0.3213, 0.211, 0.3754, 0.1344, 0.3755, 0.133, 0.3212, 0.06384, 0.3215, 0.05833, 0.3755, 0.4102, 0.4845, 0.4709, 0.4792, 0.4622, 0.4247, 0.4014, 0.43, 0.3682, 0.212, 0.4289, 0.2067, 0.4358, 0.1509, 0.3751, 0.1562, 0.4014, 0.43, 0.4622, 0.4247, 0.4479, 0.3703, 0.3871, 0.3756, 0.3871, 0.3756, 0.4479, 0.3703, 0.43, 0.3174, 0.3693, 0.3226, 0.4014, 0.09901, 0.4621, 0.09377, 0.4709, 0.03813, 0.4102, 0.04337, 0.3751, 0.1562, 0.4358, 0.1509, 0.4621, 0.09377, 0.4014, 0.09901, 0.3632, 0.2676, 0.4239, 0.2624, 0.4289, 0.2067, 0.3682, 0.212, 0.3693, 0.3226, 0.43, 0.3174, 0.4239, 0.2624, 0.3632, 0.2676, 0.05657, 0.4296, 0.02802, 0.4247, 0.03073, 0.4794, 0.05928, 0.4843, 0.0576, 0.04307, 0.02906, 0.03813, 0.03002, 0.0937, 0.05857, 0.09864, 0.05833, 0.3755, 0.02979, 0.3706, 0.02802, 0.4247, 0.05657, 0.4296, 0.05857, 0.09864, 0.03002, 0.0937, 0.03259, 0.1508, 0.06113, 0.1558, 0.06113, 0.1558, 0.03259, 0.1508, 0.02459, 0.2073, 0.05314, 0.2122, 0.0544, 0.2676, 0.02585, 0.2627, 0.03529, 0.3166, 0.06384, 0.3215, 0.06384, 0.3215, 0.03529, 0.3166, 0.02979, 0.3706, 0.05833, 0.3755, 0.05314, 0.2122, 0.02459, 0.2073, 0.02585, 0.2627, 0.0544, 0.2676, 0.1309, 0.09847, 0.05857, 0.09864, 0.0576, 0.04307, 0.1336, 0.04301, 0.133, 0.3212, 0.06384, 0.3215, 0.0544, 0.2676, 0.1326, 0.267, 0.1376, 0.2124, 0.05314, 0.2122, 0.06113, 0.1558, 0.1332, 0.1556, 0.1288, 0.4295, 0.05657, 0.4296, 0.05833, 0.3755, 0.1344, 0.3755, 0.283, 0.4294, 0.2041, 0.4294, 0.211, 0.3754, 0.279, 0.3751, 0.2888, 0.2123, 0.2135, 0.212, 0.2052, 0.1554, 0.288, 0.1555, 0.2853, 0.3211, 0.2128, 0.3213, 0.2212, 0.2664, 0.2829, 0.2669, 0.281, 0.09827, 0.2063, 0.09838, 0.2036, 0.04275, 0.279, 0.04267, 0.2041, 0.4294, 0.1288, 0.4295, 0.1344, 0.3755, 0.211, 0.3754, 0.2135, 0.212, 0.1376, 0.2124, 0.1332, 0.1556, 0.2052, 0.1554, 0.2128, 0.3213, 0.133, 0.3212, 0.1326, 0.267, 0.2212, 0.2664, 0.2063, 0.09838, 0.1309, 0.09847, 0.1336, 0.04301, 0.2036, 0.04275, 0.3604, 0.09832, 0.281, 0.09827, 0.279, 0.04267, 0.3575, 0.04269, 0.3553, 0.3219, 0.2853, 0.3211, 0.2829, 0.2669, 0.3607, 0.2669, 0.3621, 0.2112, 0.2888, 0.2123, 0.288, 0.1555, 0.3632, 0.1555, 0.3565, 0.4293, 0.283, 0.4294, 0.279, 0.3751, 0.3632, 0.3749, 0.3632, 0.1555, 0.288, 0.1555, 0.281, 0.09827, 0.3604, 0.09832, 0.2052, 0.1554, 0.1332, 0.1556, 0.1309, 0.09847, 0.2063, 0.09838, 0.288, 0.1555, 0.2052, 0.1554, 0.2063, 0.09838, 0.281, 0.09827, 0.1332, 0.1556, 0.06113, 0.1558, 0.05857, 0.09864, 0.1309, 0.09847, 0.3607, 0.2669, 0.2829, 0.2669, 0.2888, 0.2123, 0.3621, 0.2112, 0.2212, 0.2664, 0.1326, 0.267, 0.1376, 0.2124, 0.2135, 0.212, 0.2829, 0.2669, 0.2212, 0.2664, 0.2135, 0.212, 0.2888, 0.2123, 0.1326, 0.267, 0.0544, 0.2676, 0.05314, 0.2122, 0.1376, 0.2124, 0.3582, 0.4838, 0.2843, 0.484, 0.283, 0.4294, 0.3565, 0.4293, 0.21, 0.4842, 0.1307, 0.4839, 0.1288, 0.4295, 0.2041, 0.4294, 0.2843, 0.484, 0.21, 0.4842, 0.2041, 0.4294, 0.283, 0.4294, 0.1307, 0.4839, 0.05928, 0.4843, 0.05657, 0.4296, 0.1288, 0.4295, 0.3632, 0.3749, 0.279, 0.3751, 0.2853, 0.3211, 0.3553, 0.3219, 0.211, 0.3754, 0.1344, 0.3755, 0.133, 0.3212, 0.2128, 0.3213, 0.279, 0.3751, 0.211, 0.3754, 0.2128, 0.3213, 0.2853, 0.3211, 0.1344, 0.3755, 0.05833, 0.3755, 0.06384, 0.3215, 0.133, 0.3212, 0.4102, 0.4845, 0.4014, 0.43, 0.4622, 0.4247, 0.4709, 0.4792, 0.3682, 0.212, 0.3751, 0.1562, 0.4358, 0.1509, 0.4289, 0.2067, 0.4014, 0.43, 0.3871, 0.3756, 0.4479, 0.3703, 0.4622, 0.4247, 0.3871, 0.3756, 0.3693, 0.3226, 0.43, 0.3174, 0.4479, 0.3703, 0.4014, 0.09901, 0.4102, 0.04337, 0.4709, 0.03813, 0.4621, 0.09377, 0.3751, 0.1562, 0.4014, 0.09901, 0.4621, 0.09377, 0.4358, 0.1509, 0.3632, 0.2676, 0.3682, 0.212, 0.4289, 0.2067, 0.4239, 0.2624, 0.3693, 0.3226, 0.3632, 0.2676, 0.4239, 0.2624, 0.43, 0.3174, 0.05657, 0.4296, 0.05928, 0.4843, 0.03073, 0.4794, 0.02802, 0.4247, 0.0576, 0.04307, 0.05857, 0.09864, 0.03002, 0.0937, 0.02906, 0.03813, 0.05833, 0.3755, 0.05657, 0.4296, 0.02802, 0.4247, 0.02979, 0.3706, 0.05857, 0.09864, 0.06113, 0.1558, 0.03259, 0.1508, 0.03002, 0.0937, 0.06113, 0.1558, 0.05314, 0.2122, 0.02459, 0.2073, 0.03259, 0.1508, 0.0544, 0.2676, 0.06384, 0.3215, 0.03529, 0.3166, 0.02585, 0.2627, 0.06384, 0.3215, 0.05833, 0.3755, 0.02979, 0.3706, 0.03529, 0.3166, 0.05314, 0.2122, 0.0544, 0.2676, 0.02585, 0.2627, 0.02459, 0.2073])
me_plane_003.materials.append(mat_schwelle)
me_plane_003.use_remesh_fix_poles = True
me_plane_003.use_remesh_preserve_attributes = False
me_plane_003.use_mirror_vertex_groups = False
me_plane_003.update()
me_plane_003.normals_split_custom_set([tuple(v) for v in zip(*[iter([0.01144, 0.6097, -0.7926, 0.01144, 0.6097, -0.7926, 0.01144, 0.6097, -0.7926, 0.01144, 0.6097, -0.7926, 0.07501, 0.9965, -0.03552, 0.07501, 0.9965, -0.03552, 0.07501, 0.9965, -0.03552, 0.07501, 0.9965, -0.03552, -0.04862, 0.9475, -0.3161, -0.04862, 0.9475, -0.3161, -0.04862, 0.9475, -0.3161, -0.04862, 0.9475, -0.3161, 0.01119, 0.9977, 0.06648, 0.01119, 0.9977, 0.06648, 0.01119, 0.9977, 0.06648, 0.01119, 0.9977, 0.06648, 0.0298, 0.9992, 0.02611, 0.0298, 0.9992, 0.02611, 0.0298, 0.9992, 0.02611, 0.0298, 0.9992, 0.02611, -0.08399, 0.9236, -0.374, -0.08399, 0.9236, -0.374, -0.08399, 0.9236, -0.374, -0.08399, 0.9236, -0.374, 0.06931, 0.9974, -0.01839, 0.06931, 0.9974, -0.01839, 0.06931, 0.9974, -0.01839, 0.06931, 0.9974, -0.01839, 0.00119, 0.5887, -0.8084, 0.00119, 0.5887, -0.8084, 0.00119, 0.5887, -0.8084, 0.00119, 0.5887, -0.8084, -0.01262, 0.9951, 0.09844, -0.01262, 0.9951, 0.09844, -0.01262, 0.9951, 0.09844, -0.01262, 0.9951, 0.09844, 0.04613, 0.9135, -0.4042, 0.04613, 0.9135, -0.4042, 0.04613, 0.9135, -0.4042, 0.04613, 0.9135, -0.4042, -0.06849, 0.9976, -0.0091, -0.06849, 0.9976, -0.0091, -0.06849, 0.9976, -0.0091, -0.06849, 0.9976, -0.0091, 0.03087, 0.6035, -0.7968, 0.03087, 0.6035, -0.7968, 0.03087, 0.6035, -0.7968, 0.03087, 0.6035, -0.7968, -0.04085, 0.5884, -0.8075, -0.04085, 0.5884, -0.8075, -0.04085, 0.5884, -0.8075, -0.04085, 0.5884, -0.8075, -0.05945, 0.9971, -0.04744, -0.05945, 0.9971, -0.04744, -0.05945, 0.9971, -0.04744, -0.05945, 0.9971, -0.04744, 0.08447, 0.9561, -0.2806, 0.08447, 0.9561, -0.2806, 0.08447, 0.9561, -0.2806, 0.08447, 0.9561, -0.2806, -0.02619, 0.9996, -0.009169, -0.02619, 0.9996, -0.009169, -0.02619, 0.9996, -0.009169, -0.02619, 0.9996, -0.009169, -0.03294, 0.8994, -0.4359, -0.03294, 0.8994, -0.4359, -0.03294, 0.8994, -0.4359, -0.03294, 0.8994, -0.4359, 0.02707, 0.9228, -0.3844, 0.02707, 0.9228, -0.3844, 0.02707, 0.9228, -0.3844, 0.02707, 0.9228, -0.3844, -0.05572, 0.9095, -0.412, -0.05572, 0.9095, -0.412, -0.05572, 0.9095, -0.412, -0.05572, 0.9095, -0.412, 0.04885, 0.9116, -0.4081, 0.04885, 0.9116, -0.4081, 0.04885, 0.9116, -0.4081, 0.04885, 0.9116, -0.4081, 0.0629, 0.9941, -0.08783, 0.0629, 0.9941, -0.08783, 0.0629, 0.9941, -0.08783, 0.0629, 0.9941, -0.08783, -0.01605, 0.9981, -0.05915, -0.01605, 0.9981, -0.05915, -0.01605, 0.9981, -0.05915, -0.01605, 0.9981, -0.05915, 0.01251, 0.9986, -0.05212, 0.01251, 0.9986, -0.05212, 0.01251, 0.9986, -0.05212, 0.01251, 0.9986, -0.05212, -0.05213, 0.9938, -0.09786, -0.05213, 0.9938, -0.09786, -0.05213, 0.9938, -0.09786, -0.05213, 0.9938, -0.09786, 0.02538, 0.9995, -0.02073, 0.02538, 0.9995, -0.02073, 0.02538, 0.9995, -0.02073, 0.02538, 0.9995, -0.02073, -0.03455, 0.9977, -0.05765, -0.02404, 0.9983, -0.05298, -0.03504, 0.9977, -0.05737, -0.03504, 0.9977, -0.05737, -0.02397, 0.9983, -0.05239, -0.02397, 0.9983, -0.05239, -0.02404, 0.9983, -0.05298, -0.03455, 0.9977, -0.05765, 0.05341, 0.9977, -0.04129, 0.05341, 0.9977, -0.04129, 0.05341, 0.9977, -0.04129, 0.05341, 0.9977, -0.04129, -0.0746, 0.9927, 0.09439, -0.0746, 0.9927, 0.09439, -0.0746, 0.9927, 0.09439, -0.0746, 0.9927, 0.09439, -0.04914, 0.9988, 0.005373, -0.04914, 0.9988, 0.005373, -0.04914, 0.9988, 0.005373, -0.04914, 0.9988, 0.005373, 0.08951, 0.9936, 0.06882, 0.08951, 0.9936, 0.06882, 0.08951, 0.9936, 0.06882, 0.08951, 0.9936, 0.06882, 0.04514, 0.9983, 0.0359, 0.04514, 0.9983, 0.0359, 0.04514, 0.9983, 0.0359, 0.04514, 0.9983, 0.0359, 0.9998, 0.0, -0.01838, 0.9998, 0.0, -0.01838, 0.9998, 0.0, -0.01838, 0.9998, 0.0, -0.01838, 0.9999, 7.669e-08, 0.01494, 0.9998, 4.648e-08, 0.01834, 0.9999, 0.0, 0.01471, 0.9999, 0.0, 0.01471, 0.9967, 0.0, 0.08165, 0.9967, 0.0, 0.08165, 0.9967, 0.0, 0.08165, 0.9967, 0.0, 0.08165, 0.9956, 0.0, -0.09395, 0.9956, 0.0, -0.09395, 0.9956, 0.0, -0.09395, 0.9956, 0.0, -0.09395, 0.9994, -0.0003508, -0.03565, 0.9992, 0.0, -0.04038, 0.999, 0.0, -0.044, 0.999, 0.0, -0.044, 0.9995, 0.0, -0.03242, 0.9995, 0.0, -0.03242, 0.9992, 0.0, -0.04038, 0.9994, -0.0003508, -0.03565, 0.9998, 0.0, 0.01852, 0.9998, 0.0, 0.01852, 0.9998, 4.648e-08, 0.01834, 0.9999, 7.669e-08, 0.01494, 0.9978, 0.0, 0.06659, 0.9978, 0.0, 0.06659, 0.9978, 0.0, 0.06659, 0.9978, 0.0, 0.06659, -0.8995, 0.437, 0.001285, -0.8995, 0.437, 0.001256, -0.8995, 0.437, -7.709e-09, -0.8995, 0.437, -8.014e-09, -0.7801, 0.379, -0.4978, -0.7801, 0.379, -0.4978, -0.7801, 0.379, -0.4978, -0.7801, 0.379, -0.4978, -0.8995, 0.437, -0.002462, -0.8995, 0.437, -0.002462, -0.8995, 0.437, 0.001256, -0.8995, 0.437, 0.001285, -0.8868, 0.4309, -0.167, -0.8868, 0.4309, -0.167, -0.8868, 0.4309, -0.167, -0.8868, 0.4309, -0.167, -0.8836, 0.4293, -0.1872, -0.8836, 0.4293, -0.1872, -0.8836, 0.4293, -0.1872, -0.8836, 0.4293, -0.1872, -0.8968, 0.4357, 0.07653, -0.8968, 0.4357, 0.07653, -0.8968, 0.4357, 0.07653, -0.8968, 0.4357, 0.07653, -0.8992, 0.4369, -0.02274, -0.8992, 0.4369, -0.02274, -0.8992, 0.4369, -0.02274, -0.8992, 0.4369, -0.02274, -0.8973, 0.4359, -0.07008, -0.8973, 0.4359, -0.07008, -0.8973, 0.4359, -0.07008, -0.8973, 0.4359, -0.07008, 0.01121, 0.5948, 0.8038, 0.01121, 0.5948, 0.8038, 0.01121, 0.5948, 0.8038, 0.01121, 0.5948, 0.8038, 0.07501, 0.9965, 0.03552, 0.07501, 0.9965, 0.03552, 0.07501, 0.9965, 0.03552, 0.07501, 0.9965, 0.03552, -0.04862, 0.9475, 0.3161, -0.04862, 0.9475, 0.3161, -0.04862, 0.9475, 0.3161, -0.04862, 0.9475, 0.3161, 0.01119, 0.9977, -0.06648, 0.01119, 0.9977, -0.06648, 0.01119, 0.9977, -0.06648, 0.01119, 0.9977, -0.06648, 0.0298, 0.9992, -0.02611, 0.0298, 0.9992, -0.02611, 0.0298, 0.9992, -0.02611, 0.0298, 0.9992, -0.02611, -0.08399, 0.9236, 0.374, -0.08399, 0.9236, 0.374, -0.08399, 0.9236, 0.374, -0.08399, 0.9236, 0.374, 0.06931, 0.9974, 0.01839, 0.06931, 0.9974, 0.01839, 0.06931, 0.9974, 0.01839, 0.06931, 0.9974, 0.01839, 0.001167, 0.575, 0.8182, 0.001167, 0.575, 0.8182, 0.001167, 0.575, 0.8182, 0.001167, 0.575, 0.8182, -0.01262, 0.9951, -0.09844, -0.01262, 0.9951, -0.09844, -0.01262, 0.9951, -0.09844, -0.01262, 0.9951, -0.09844, 0.04613, 0.9135, 0.4042, 0.04613, 0.9135, 0.4042, 0.04613, 0.9135, 0.4042, 0.04613, 0.9135, 0.4042, -0.06849, 0.9976, 0.0091, -0.06849, 0.9976, 0.0091, -0.06849, 0.9976, 0.0091, -0.06849, 0.9976, 0.0091, 0.03025, 0.5889, 0.8076, 0.03025, 0.5889, 0.8076, 0.03025, 0.5889, 0.8076, 0.03025, 0.5889, 0.8076, -0.04006, 0.5748, 0.8173, -0.04006, 0.5748, 0.8173, -0.04006, 0.5748, 0.8173, -0.04006, 0.5748, 0.8173, -0.05945, 0.9971, 0.04744, -0.05945, 0.9971, 0.04744, -0.05945, 0.9971, 0.04744, -0.05945, 0.9971, 0.04744, 0.08447, 0.9561, 0.2806, 0.08447, 0.9561, 0.2806, 0.08447, 0.9561, 0.2806, 0.08447, 0.9561, 0.2806, -0.02619, 0.9996, 0.009169, -0.02619, 0.9996, 0.009169, -0.02619, 0.9996, 0.009169, -0.02619, 0.9996, 0.009169, -0.03294, 0.8994, 0.4359, -0.03294, 0.8994, 0.4359, -0.03294, 0.8994, 0.4359, -0.03294, 0.8994, 0.4359, 0.02707, 0.9228, 0.3844, 0.02707, 0.9228, 0.3844, 0.02707, 0.9228, 0.3844, 0.02707, 0.9228, 0.3844, -0.05572, 0.9095, 0.412, -0.05572, 0.9095, 0.412, -0.05572, 0.9095, 0.412, -0.05572, 0.9095, 0.412, 0.04885, 0.9116, 0.4081, 0.04885, 0.9116, 0.4081, 0.04885, 0.9116, 0.4081, 0.04885, 0.9116, 0.4081, 0.0629, 0.9941, 0.08783, 0.0629, 0.9941, 0.08783, 0.0629, 0.9941, 0.08783, 0.0629, 0.9941, 0.08783, -0.01605, 0.9981, 0.05915, -0.01605, 0.9981, 0.05915, -0.01605, 0.9981, 0.05915, -0.01605, 0.9981, 0.05915, 0.01251, 0.9986, 0.05212, 0.01251, 0.9986, 0.05212, 0.01251, 0.9986, 0.05212, 0.01251, 0.9986, 0.05212, -0.05213, 0.9938, 0.09786, -0.05213, 0.9938, 0.09786, -0.05213, 0.9938, 0.09786, -0.05213, 0.9938, 0.09786, 0.02538, 0.9995, 0.02073, 0.02538, 0.9995, 0.02073, 0.02538, 0.9995, 0.02073, 0.02538, 0.9995, 0.02073, -0.03455, 0.9977, 0.05765, -0.03504, 0.9977, 0.05737, -0.03504, 0.9977, 0.05737, -0.02404, 0.9983, 0.05298, -0.02397, 0.9983, 0.05239, -0.03455, 0.9977, 0.05765, -0.02404, 0.9983, 0.05298, -0.02397, 0.9983, 0.05239, 0.05341, 0.9977, 0.04129, 0.05341, 0.9977, 0.04129, 0.05341, 0.9977, 0.04129, 0.05341, 0.9977, 0.04129, -0.0746, 0.9927, -0.09439, -0.0746, 0.9927, -0.09439, -0.0746, 0.9927, -0.09439, -0.0746, 0.9927, -0.09439, -0.04914, 0.9988, -0.005373, -0.04914, 0.9988, -0.005373, -0.04914, 0.9988, -0.005373, -0.04914, 0.9988, -0.005373, 0.08951, 0.9936, -0.06882, 0.08951, 0.9936, -0.06882, 0.08951, 0.9936, -0.06882, 0.08951, 0.9936, -0.06882, 0.04514, 0.9983, -0.0359, 0.04514, 0.9983, -0.0359, 0.04514, 0.9983, -0.0359, 0.04514, 0.9983, -0.0359, 0.9998, 0.0, 0.01838, 0.9998, 0.0, 0.01838, 0.9998, 0.0, 0.01838, 0.9998, 0.0, 0.01838, 0.9999, 6.54e-08, -0.01494, 0.9999, 0.0, -0.01471, 0.9999, 0.0, -0.01471, 0.9998, 4.313e-08, -0.01834, 0.9967, 0.0, -0.08165, 0.9967, 0.0, -0.08165, 0.9967, 0.0, -0.08165, 0.9967, 0.0, -0.08165, 0.9956, 0.0, 0.09395, 0.9956, 0.0, 0.09395, 0.9956, 0.0, 0.09395, 0.9956, 0.0, 0.09395, 0.9994, -0.0004173, 0.03535, 0.9991, 0.0, 0.04266, 0.9991, 0.0, 0.04266, 0.9992, 4.446e-05, 0.03899, 0.9995, 0.0, 0.03242, 0.9994, -0.0004173, 0.03535, 0.9992, 4.446e-05, 0.03899, 0.9995, 0.0, 0.03242, 0.9998, 0.0, -0.01852, 0.9999, 6.54e-08, -0.01494, 0.9998, 4.313e-08, -0.01834, 0.9998, 0.0, -0.01852, 0.9978, 0.0, -0.06659, 0.9978, 0.0, -0.06659, 0.9978, 0.0, -0.06659, 0.9978, 0.0, -0.06659, -0.8995, 0.437, -0.001285, -0.8995, 0.437, -8.014e-09, -0.8995, 0.437, -7.709e-09, -0.8995, 0.437, -0.001256, -0.7725, 0.3753, 0.5122, -0.7725, 0.3753, 0.5122, -0.7725, 0.3753, 0.5122, -0.7725, 0.3753, 0.5122, -0.8995, 0.437, 0.002462, -0.8995, 0.437, -0.001285, -0.8995, 0.437, -0.001256, -0.8995, 0.437, 0.002462, -0.8868, 0.4309, 0.167, -0.8868, 0.4309, 0.167, -0.8868, 0.4309, 0.167, -0.8868, 0.4309, 0.167, -0.8836, 0.4293, 0.1872, -0.8836, 0.4293, 0.1872, -0.8836, 0.4293, 0.1872, -0.8836, 0.4293, 0.1872, -0.8968, 0.4357, -0.07653, -0.8968, 0.4357, -0.07653, -0.8968, 0.4357, -0.07653, -0.8968, 0.4357, -0.07653, -0.8992, 0.4369, 0.02274, -0.8992, 0.4369, 0.02274, -0.8992, 0.4369, 0.02274, -0.8992, 0.4369, 0.02274, -0.8973, 0.4359, 0.07008, -0.8973, 0.4359, 0.07008, -0.8973, 0.4359, 0.07008, -0.8973, 0.4359, 0.07008])] * 3)])

# ---- objects
ob_empty = bpy.data.objects.new('Empty', None)
ob_plane = bpy.data.objects.new('Plane', me_plane)
ob_plane_001 = bpy.data.objects.new('Plane.001', me_plane_001)
ob_plane_002 = bpy.data.objects.new('Plane.002', me_plane_002)
ob_plane_003 = bpy.data.objects.new('Plane.003', me_plane_003)

# ---- transforms, parenting, visibility, modifiers, constraints
ob_empty.location = (2.4e-16, -0.3102, 0.02323)
ob_empty.rotation_euler = (1.571, -0.0, 1.571)
ob_empty.scale = (0.3391, 0.3391, 0.3391)
ob_empty.empty_display_type = 'IMAGE'
ob_empty.empty_display_size = 14.26
ob_empty.empty_image_offset = (-0.4508, -0.5525)
ob_empty.lineart.crease_threshold = 0.0
ob_plane.location = (0.0, 0.0, 0.0)
ob_plane.lineart.crease_threshold = 0.0
ob_plane_001.location = (0.0, 0.0, 0.0)
ob_plane_001.rotation_euler = (1.571, -0.0, 0.0)
ob_plane_001.lineart.crease_threshold = 0.0
ob_plane_002.location = (0.0, 0.0, 0.01465)
ob_plane_002.lineart.crease_threshold = 0.0
ob_plane_003.location = (0.0, 0.0, 0.0)
ob_plane_003.rotation_euler = (1.571, -0.0, 0.0)
ob_plane_003.lineart.crease_threshold = 0.0

# ---- collection membership
col_collection.objects.link(ob_empty)
col_collection.objects.link(ob_plane)
col_collection.objects.link(ob_plane_001)
col_collection.objects.link(ob_plane_002)
col_collection.objects.link(ob_plane_003)

# ---- scene / render settings (as saved in the file)
scene.frame_start = 1; scene.frame_end = 250; scene.frame_set(119)
scene.render.engine = 'BLENDER_EEVEE_NEXT'
scene.cycles.use_denoising = False
scene.cycles.samples = 128
scene.cycles.sampling_pattern = 'TABULATED_SOBOL'
scene.cycles.use_adaptive_sampling = False
scene.cycles.use_light_tree = False
scene.view_settings.view_transform = 'Filmic'
bpy.context.view_layer.update()

# ---- added for rendering (the .blend has no active camera and no usable light): camera, sun
cam_auto = bpy.data.cameras.new('AutoCamera')
cam_auto.lens = 50.0
cam_auto.sensor_width = 36.0
cam_auto.clip_end = 1000.0
ob_auto_camera = bpy.data.objects.new('AutoCamera', cam_auto)
scene.collection.objects.link(ob_auto_camera)
ob_auto_camera.location = (5.92083, -6.16385, 3.75548)
ob_auto_camera.rotation_euler = (1.09748, -7.21219e-08, 0.694738)
scene.camera = ob_auto_camera
light_auto_sun = bpy.data.lights.new('AutoSun', 'SUN')
light_auto_sun.energy = 3.0
light_auto_sun.angle = 0.0523599
ob_auto_sun = bpy.data.objects.new('AutoSun', light_auto_sun)
scene.collection.objects.link(ob_auto_sun)
ob_auto_sun.rotation_euler = (0.872665, 0.174533, 0.523599)
bpy.context.view_layer.update()
